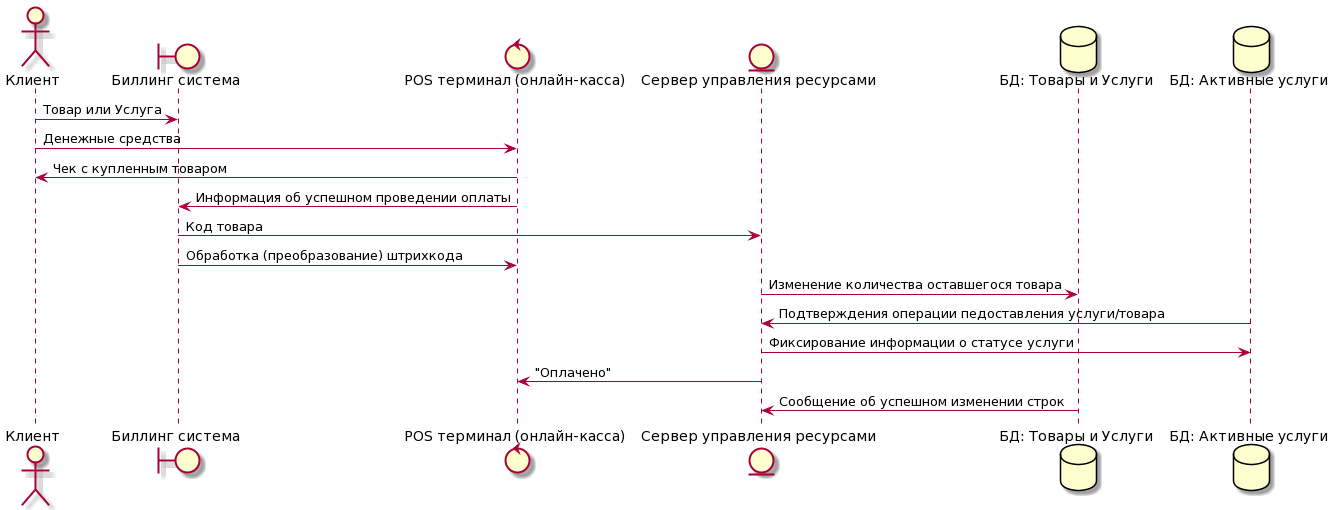

The diagram above was rendered by PlantUML. Its source (embedded in the PNG):
@startuml
actor "Клиент" as actor
boundary "Биллинг система" as billing
control "POS терминал (онлайн-касса)" as pos
entity "Сервер управления ресурсами" as server
database "БД: Товары и Услуги" as db
database "БД: Активные услуги" as db2



actor -> billing: Товар или Услуга
actor -> pos: Денежные средства
pos-> actor: Чек с купленным товаром
pos -> billing: Информация об успешном проведении оплаты
billing -> server: Код товара
billing -> pos: Обработка (преобразование) штрихкода
server -> db: Изменение количества оставшегося товара
db2 -> server: Подтверждения операции педоставления услуги/товара 
server -> db2: Фиксирование информации о статусе услуги
server -> pos: "Оплачено"
db -> server: Сообщение об успешном изменении строк
@enduml